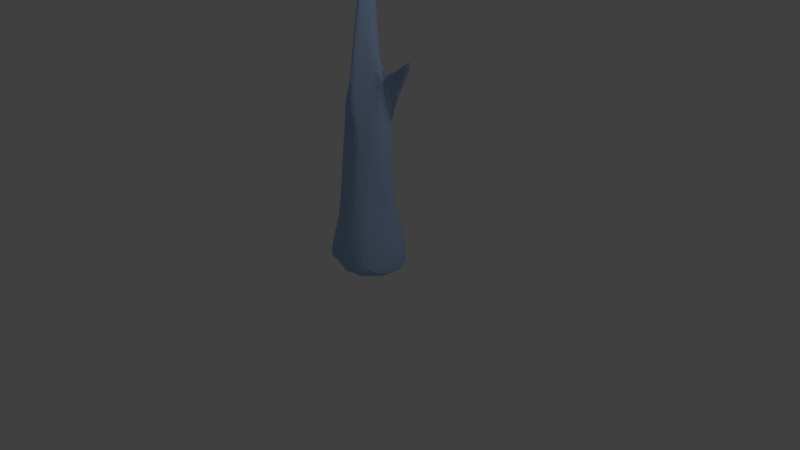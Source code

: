 # Source: ice_shard2.blend  (saved by Blender 2.79.0; exported with 4.5.12 LTS)
import bpy
from mathutils import Matrix  # noqa: F401  (used for matrix-valued properties, if any)

bpy.ops.wm.read_factory_settings(use_empty=True)
scene = bpy.context.scene
scene.name = 'Scene'

# ---- collections
col_collection_1 = bpy.data.collections.new('Collection 1'); scene.collection.children.link(col_collection_1)

# ---- materials (node trees are filled in below, after node groups)
mat_ice = bpy.data.materials.new('ice')
mat_ice.alpha_threshold = 0.0
mat_ice.use_transparent_shadow = False
mat_ice.diffuse_color = (0.3864, 0.5362, 0.8, 1.0)
mat_ice.specular_color = (0.5808, 1.0, 0.9713)
mat_ice.roughness = 0.5
mat_ice.specular_intensity = 1.0

# ---- material node trees

# ---- world
world_world = bpy.data.worlds.new('World'); scene.world = world_world
world_world.color = (0.05088, 0.05088, 0.05088)
world_world.use_sun_shadow = False
world_world.sun_shadow_jitter_overblur = 0.0
world_world.cycles.sampling_method = 'MANUAL'

# ---- cameras
cam_camera = bpy.data.cameras.new('Camera')
cam_camera.clip_end = 100.0
cam_camera.lens = 35.0
cam_camera.sensor_width = 32.0
cam_camera.sensor_height = 18.0
cam_camera.ortho_scale = 7.314
cam_camera.dof.focus_distance = 0.0
cam_camera.dof.aperture_fstop = 128.0

# ---- lights
light_lamp = bpy.data.lights.new('Lamp', 'POINT')
light_lamp.transmission_factor = 0.0
light_lamp.cutoff_distance = 30.0
light_lamp.energy = 100.0
light_lamp.shadow_buffer_clip_start = 1.001
light_lamp.shadow_soft_size = 0.1
light_lamp.shadow_maximum_resolution = 0.006
light_lamp.use_absolute_resolution = True

# ---- meshes
me_cone = bpy.data.meshes.new('Cone')
me_cone.from_pydata([(0.09022, 0.3591, 1.005), (0.1612, 0.1228, -0.924), (0.1644, 0.3894, -0.1359), (0.09022, -0.1073, 1.206), (0.1594, -0.4397, -1.163), (0.1037, -0.2043, -0.1683), (0.1039, 0.1218, 2.318), (0.1671, 0.559, -1.163), (-0.1093, -0.1142, 1.162), (-0.2271, -0.3195, -1.163), (-0.1612, 0.6939, -1.123), (-0.1212, 0.439, -0.4448), (-0.1801, 0.1228, -0.924), (-0.0434, 0.0768, 1.543), (-0.1635, -0.1939, -0.06413), (-0.1093, 0.3591, 1.698), (0.003301, 0.3591, 1.309), (0.003301, -0.2374, 1.181), (0.009214, 0.5393, -1.163), (0.009214, -0.4476, -1.163), (0.005677, -0.2065, -0.01743), (0.005677, 0.4594, 0.1085), (0.005397, 0.229, 3.996), (0.008342, 0.1228, -0.924), (0.2302, 0.1308, 1.312), (0.6259, 0.1241, -1.163), (-0.6263, 0.1241, -1.163), (-0.2619, 0.1218, 0.1743), (0.3314, 0.1218, -0.2636), (-0.2577, 0.1218, 1.733), (-0.2292, 0.3373, -0.07537), (0.2031, -0.09999, -0.1084), (0.2732, 0.302, -0.1819), (-0.2041, -0.1297, -0.231), (-0.3499, 0.611, -1.079), (-0.3447, 0.6743, 2.504), (-0.4889, -0.2859, -1.163), (-0.234, 0.00672, 1.206), (0.4402, 0.5297, -1.163), (1.187, 0.2703, 2.394), (0.4528, -0.3399, -1.163), (0.1985, 0.085, 1.035), (0.003872, 0.4064, 0.8684), (0.2359, 0.1224, 1.021), (-0.2282, -0.05059, 0.8182), (0.2061, 0.2869, 0.8706), (-0.1062, 0.3762, 0.8684), (-0.1247, -0.09976, 0.8182), (0.003872, -0.1243, 0.8129), (-0.2282, 0.1224, 0.8684), (0.1848, 0.007318, 0.8832), (-0.1846, 0.3008, 0.8684), (0.1155, 0.3544, 0.8684), (0.08887, -0.101, 0.8182)], [], [(11, 10, 34, 30), (1, 25, 40, 4), (46, 11, 30, 51), (50, 31, 28, 43), (14, 9, 19, 20), (52, 2, 21, 42), (16, 15, 13, 22), (33, 36, 9, 14), (48, 20, 5, 53), (32, 38, 7, 2), (28, 25, 38, 32), (23, 1, 4, 19), (45, 32, 2, 52), (18, 7, 1, 23), (39, 0, 6, 24), (24, 6, 3, 41), (21, 18, 10, 11), (20, 19, 4, 5), (42, 21, 11, 46), (34, 10, 12, 26), (26, 12, 9, 36), (44, 33, 14, 47), (2, 7, 18, 21), (22, 13, 8, 17), (12, 23, 19, 9), (0, 16, 22, 6), (10, 18, 23, 12), (47, 14, 20, 48), (7, 38, 25, 1), (6, 22, 17, 3), (31, 40, 25, 28), (15, 35, 29), (51, 30, 27, 49), (30, 34, 26, 27), (53, 5, 31, 50), (43, 28, 32, 45), (49, 27, 33, 44), (5, 4, 40, 31), (13, 29, 37, 8), (27, 26, 36, 33), (29, 49, 44, 37), (24, 43, 45, 39), (3, 53, 50, 41), (35, 51, 49, 29), (8, 47, 48, 17), (37, 44, 47, 8), (16, 42, 46, 15), (39, 45, 52, 0), (17, 48, 53, 3), (0, 52, 42, 16), (41, 50, 43, 24), (15, 46, 51, 35), (13, 15, 29)])
me_cone.materials.append(mat_ice)
me_cone.use_remesh_preserve_volume = False
me_cone.use_remesh_preserve_attributes = False
me_cone.use_mirror_vertex_groups = False
me_cone.update()

# ---- objects
ob_cone = bpy.data.objects.new('Cone', me_cone)
ob_lamp = bpy.data.objects.new('Lamp', light_lamp)
ob_camera = bpy.data.objects.new('Camera', cam_camera)

# ---- transforms, parenting, visibility, modifiers, constraints
ob_cone.location = (0.008262, -0.1218, 0.987)
ob_cone.lineart.crease_threshold = 0.0
_m = ob_cone.modifiers.new('Triangulate', 'TRIANGULATE')
_m = ob_cone.modifiers.new('Subsurf', 'SUBSURF')
_m.uv_smooth = 'PRESERVE_CORNERS'
_m.quality = 2
_m.show_only_control_edges = False
ob_lamp.location = (4.076, 1.005, 5.904)
ob_lamp.rotation_euler = (0.6503, 0.05522, 1.866)
ob_lamp.lock_rotations_4d = False
ob_lamp.empty_display_type = 'ARROWS'
ob_lamp.color = (0.0, 0.0, 0.0, 0.0)
ob_lamp.lineart.crease_threshold = 0.0
ob_camera.location = (7.481, -6.508, 5.344)
ob_camera.rotation_euler = (1.109, 0.0, 0.8149)
ob_camera.lock_rotations_4d = False
ob_camera.empty_display_type = 'ARROWS'
ob_camera.color = (0.0, 0.0, 0.0, 0.0)
ob_camera.display_type = 'WIRE'
ob_camera.lineart.crease_threshold = 0.0

# ---- collection membership
col_collection_1.objects.link(ob_cone)
col_collection_1.objects.link(ob_lamp)
col_collection_1.objects.link(ob_camera)

# ---- scene / render settings (as saved in the file)
scene.camera = ob_camera
scene.frame_start = 1; scene.frame_end = 250; scene.frame_set(0)
scene.render.engine = 'BLENDER_EEVEE_NEXT'
scene.render.resolution_percentage = 50
scene.render.dither_intensity = 0.0
scene.cycles.use_denoising = False
scene.cycles.samples = 128
scene.cycles.sampling_pattern = 'TABULATED_SOBOL'
scene.cycles.use_adaptive_sampling = False
scene.cycles.use_light_tree = False
scene.cycles.blur_glossy = 0.0
scene.cycles.sample_clamp_indirect = 0.0
scene.view_settings.view_transform = 'Standard'
bpy.context.view_layer.update()
